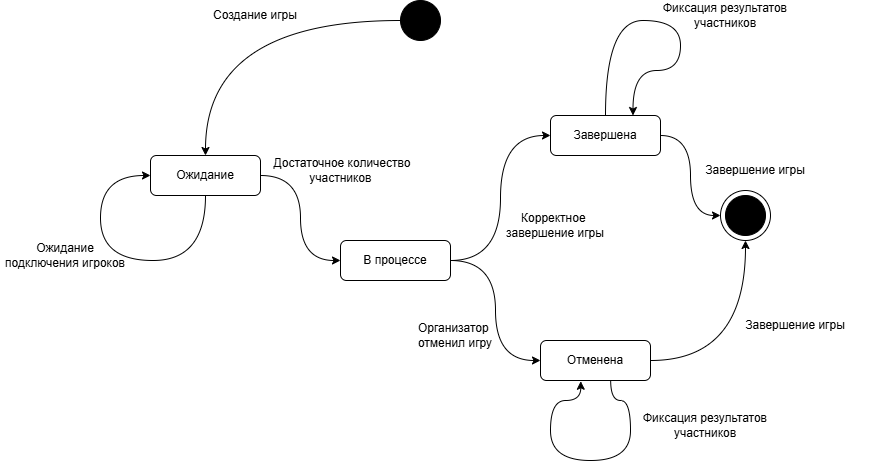

The diagram above was exported from draw.io. Its source (the exported page's mxGraphModel, read from the mxfile embedded in the PNG):
<mxGraphModel dx="1990" dy="1260" grid="1" gridSize="10" guides="1" tooltips="1" connect="1" arrows="1" fold="1" page="1" pageScale="1" pageWidth="1100" pageHeight="850" background="none" math="0" shadow="0">
  <root>
    <mxCell id="0" />
    <mxCell id="1" parent="0" />
    <mxCell id="nFbTskPt5iiUoqdctqfl-15" style="edgeStyle=orthogonalEdgeStyle;rounded=0;orthogonalLoop=1;jettySize=auto;html=1;entryX=0;entryY=0.5;entryDx=0;entryDy=0;curved=1;" edge="1" parent="1" source="nFbTskPt5iiUoqdctqfl-1" target="nFbTskPt5iiUoqdctqfl-4">
      <mxGeometry relative="1" as="geometry" />
    </mxCell>
    <mxCell id="nFbTskPt5iiUoqdctqfl-1" value="Ожидание" style="rounded=1;whiteSpace=wrap;html=1;" vertex="1" parent="1">
      <mxGeometry x="260" y="455" width="110" height="40" as="geometry" />
    </mxCell>
    <mxCell id="nFbTskPt5iiUoqdctqfl-11" style="edgeStyle=orthogonalEdgeStyle;rounded=0;orthogonalLoop=1;jettySize=auto;html=1;curved=1;" edge="1" parent="1" source="nFbTskPt5iiUoqdctqfl-3" target="nFbTskPt5iiUoqdctqfl-1">
      <mxGeometry relative="1" as="geometry" />
    </mxCell>
    <mxCell id="nFbTskPt5iiUoqdctqfl-3" value="" style="ellipse;whiteSpace=wrap;html=1;aspect=fixed;fillColor=#000000;" vertex="1" parent="1">
      <mxGeometry x="510" y="300" width="40" height="40" as="geometry" />
    </mxCell>
    <mxCell id="nFbTskPt5iiUoqdctqfl-13" style="edgeStyle=orthogonalEdgeStyle;rounded=0;orthogonalLoop=1;jettySize=auto;html=1;entryX=0;entryY=0.5;entryDx=0;entryDy=0;curved=1;" edge="1" parent="1" source="nFbTskPt5iiUoqdctqfl-4" target="nFbTskPt5iiUoqdctqfl-6">
      <mxGeometry relative="1" as="geometry" />
    </mxCell>
    <mxCell id="nFbTskPt5iiUoqdctqfl-14" style="edgeStyle=orthogonalEdgeStyle;rounded=0;orthogonalLoop=1;jettySize=auto;html=1;entryX=0;entryY=0.5;entryDx=0;entryDy=0;curved=1;" edge="1" parent="1" source="nFbTskPt5iiUoqdctqfl-4" target="nFbTskPt5iiUoqdctqfl-5">
      <mxGeometry relative="1" as="geometry" />
    </mxCell>
    <mxCell id="nFbTskPt5iiUoqdctqfl-4" value="В процессе" style="rounded=1;whiteSpace=wrap;html=1;" vertex="1" parent="1">
      <mxGeometry x="450" y="540" width="110" height="40" as="geometry" />
    </mxCell>
    <mxCell id="nFbTskPt5iiUoqdctqfl-10" style="edgeStyle=orthogonalEdgeStyle;rounded=0;orthogonalLoop=1;jettySize=auto;html=1;entryX=0;entryY=0.5;entryDx=0;entryDy=0;curved=1;" edge="1" parent="1" source="nFbTskPt5iiUoqdctqfl-5" target="nFbTskPt5iiUoqdctqfl-8">
      <mxGeometry relative="1" as="geometry" />
    </mxCell>
    <mxCell id="nFbTskPt5iiUoqdctqfl-5" value="Завершена" style="rounded=1;whiteSpace=wrap;html=1;" vertex="1" parent="1">
      <mxGeometry x="660" y="415" width="110" height="40" as="geometry" />
    </mxCell>
    <mxCell id="nFbTskPt5iiUoqdctqfl-12" style="edgeStyle=orthogonalEdgeStyle;rounded=0;orthogonalLoop=1;jettySize=auto;html=1;entryX=0.5;entryY=1;entryDx=0;entryDy=0;curved=1;" edge="1" parent="1" source="nFbTskPt5iiUoqdctqfl-6" target="nFbTskPt5iiUoqdctqfl-8">
      <mxGeometry relative="1" as="geometry" />
    </mxCell>
    <mxCell id="nFbTskPt5iiUoqdctqfl-6" value="Отменена" style="rounded=1;whiteSpace=wrap;html=1;" vertex="1" parent="1">
      <mxGeometry x="650" y="640" width="110" height="40" as="geometry" />
    </mxCell>
    <mxCell id="nFbTskPt5iiUoqdctqfl-9" value="" style="group" vertex="1" connectable="0" parent="1">
      <mxGeometry x="830" y="490" width="50" height="50" as="geometry" />
    </mxCell>
    <mxCell id="nFbTskPt5iiUoqdctqfl-8" value="" style="ellipse;whiteSpace=wrap;html=1;aspect=fixed;" vertex="1" parent="nFbTskPt5iiUoqdctqfl-9">
      <mxGeometry width="50" height="50" as="geometry" />
    </mxCell>
    <mxCell id="nFbTskPt5iiUoqdctqfl-7" value="" style="ellipse;whiteSpace=wrap;html=1;aspect=fixed;fillColor=#000000;" vertex="1" parent="nFbTskPt5iiUoqdctqfl-9">
      <mxGeometry x="5" y="5" width="40" height="40" as="geometry" />
    </mxCell>
    <mxCell id="nFbTskPt5iiUoqdctqfl-16" style="edgeStyle=orthogonalEdgeStyle;rounded=0;orthogonalLoop=1;jettySize=auto;html=1;entryX=0;entryY=0.5;entryDx=0;entryDy=0;curved=1;exitX=0.5;exitY=1;exitDx=0;exitDy=0;" edge="1" parent="1" source="nFbTskPt5iiUoqdctqfl-1" target="nFbTskPt5iiUoqdctqfl-1">
      <mxGeometry relative="1" as="geometry">
        <Array as="points">
          <mxPoint x="315" y="560" />
          <mxPoint x="210" y="560" />
          <mxPoint x="210" y="475" />
        </Array>
      </mxGeometry>
    </mxCell>
    <mxCell id="nFbTskPt5iiUoqdctqfl-17" value="Ожидание подключения игроков" style="text;html=1;align=center;verticalAlign=middle;whiteSpace=wrap;rounded=0;" vertex="1" parent="1">
      <mxGeometry x="110" y="540" width="130" height="30" as="geometry" />
    </mxCell>
    <mxCell id="nFbTskPt5iiUoqdctqfl-18" value="Достаточное количество участников&amp;nbsp;" style="text;html=1;align=center;verticalAlign=middle;whiteSpace=wrap;rounded=0;" vertex="1" parent="1">
      <mxGeometry x="367" y="455" width="170" height="30" as="geometry" />
    </mxCell>
    <mxCell id="nFbTskPt5iiUoqdctqfl-19" style="edgeStyle=orthogonalEdgeStyle;rounded=0;orthogonalLoop=1;jettySize=auto;html=1;entryX=0.75;entryY=0;entryDx=0;entryDy=0;curved=1;" edge="1" parent="1" source="nFbTskPt5iiUoqdctqfl-5" target="nFbTskPt5iiUoqdctqfl-5">
      <mxGeometry relative="1" as="geometry">
        <Array as="points">
          <mxPoint x="715" y="320" />
          <mxPoint x="790" y="320" />
          <mxPoint x="790" y="370" />
          <mxPoint x="743" y="370" />
        </Array>
      </mxGeometry>
    </mxCell>
    <mxCell id="nFbTskPt5iiUoqdctqfl-20" value="Фиксация результатов&lt;div&gt;участников&lt;/div&gt;" style="text;html=1;align=center;verticalAlign=middle;whiteSpace=wrap;rounded=0;" vertex="1" parent="1">
      <mxGeometry x="750" y="300" width="170" height="30" as="geometry" />
    </mxCell>
    <mxCell id="nFbTskPt5iiUoqdctqfl-21" style="edgeStyle=orthogonalEdgeStyle;rounded=0;orthogonalLoop=1;jettySize=auto;html=1;entryX=0.366;entryY=1.019;entryDx=0;entryDy=0;entryPerimeter=0;curved=1;exitX=0.638;exitY=0.995;exitDx=0;exitDy=0;exitPerimeter=0;" edge="1" parent="1" source="nFbTskPt5iiUoqdctqfl-6" target="nFbTskPt5iiUoqdctqfl-6">
      <mxGeometry relative="1" as="geometry">
        <Array as="points">
          <mxPoint x="720" y="700" />
          <mxPoint x="740" y="700" />
          <mxPoint x="740" y="760" />
          <mxPoint x="660" y="760" />
          <mxPoint x="660" y="700" />
          <mxPoint x="690" y="700" />
        </Array>
      </mxGeometry>
    </mxCell>
    <mxCell id="nFbTskPt5iiUoqdctqfl-22" value="Организатор&amp;nbsp;&lt;div&gt;отменил&amp;nbsp;&lt;span style=&quot;background-color: initial;&quot;&gt;игру&lt;/span&gt;&lt;/div&gt;" style="text;html=1;align=center;verticalAlign=middle;whiteSpace=wrap;rounded=0;" vertex="1" parent="1">
      <mxGeometry x="480" y="620" width="170" height="30" as="geometry" />
    </mxCell>
    <mxCell id="nFbTskPt5iiUoqdctqfl-23" value="Завершение игры" style="text;html=1;align=center;verticalAlign=middle;whiteSpace=wrap;rounded=0;" vertex="1" parent="1">
      <mxGeometry x="820" y="610" width="170" height="30" as="geometry" />
    </mxCell>
    <mxCell id="nFbTskPt5iiUoqdctqfl-24" value="Завершение игры" style="text;html=1;align=center;verticalAlign=middle;whiteSpace=wrap;rounded=0;" vertex="1" parent="1">
      <mxGeometry x="780" y="455" width="170" height="30" as="geometry" />
    </mxCell>
    <mxCell id="nFbTskPt5iiUoqdctqfl-25" value="Создание игры" style="text;html=1;align=center;verticalAlign=middle;whiteSpace=wrap;rounded=0;" vertex="1" parent="1">
      <mxGeometry x="280" y="300" width="170" height="30" as="geometry" />
    </mxCell>
    <mxCell id="nFbTskPt5iiUoqdctqfl-26" value="Фиксация результатов&lt;div&gt;участников&lt;/div&gt;" style="text;html=1;align=center;verticalAlign=middle;whiteSpace=wrap;rounded=0;" vertex="1" parent="1">
      <mxGeometry x="730" y="710" width="170" height="30" as="geometry" />
    </mxCell>
    <mxCell id="nFbTskPt5iiUoqdctqfl-27" value="Корректное&amp;nbsp;&lt;div&gt;завершение&amp;nbsp;&lt;span style=&quot;background-color: initial;&quot;&gt;игры&lt;/span&gt;&lt;/div&gt;" style="text;html=1;align=center;verticalAlign=middle;whiteSpace=wrap;rounded=0;" vertex="1" parent="1">
      <mxGeometry x="580" y="510" width="170" height="30" as="geometry" />
    </mxCell>
  </root>
</mxGraphModel>